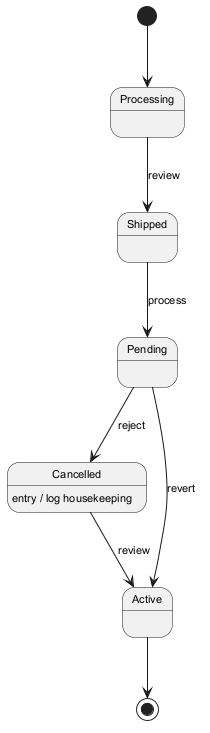

The diagram above was rendered by PlantUML. Its source (embedded in the PNG):
@startuml
skinparam backgroundColor #FFFFFF
skinparam classBackgroundColor #E8F4FA
skinparam classBorderColor #2C7DA0
skinparam defaultFontSize 11
[*] --> Processing
Processing --> Shipped : review
Shipped --> Pending : process
Pending --> Cancelled : reject
Cancelled --> Active : review
Cancelled : entry / log housekeeping
Pending --> Active : revert
Active --> [*]
@enduml